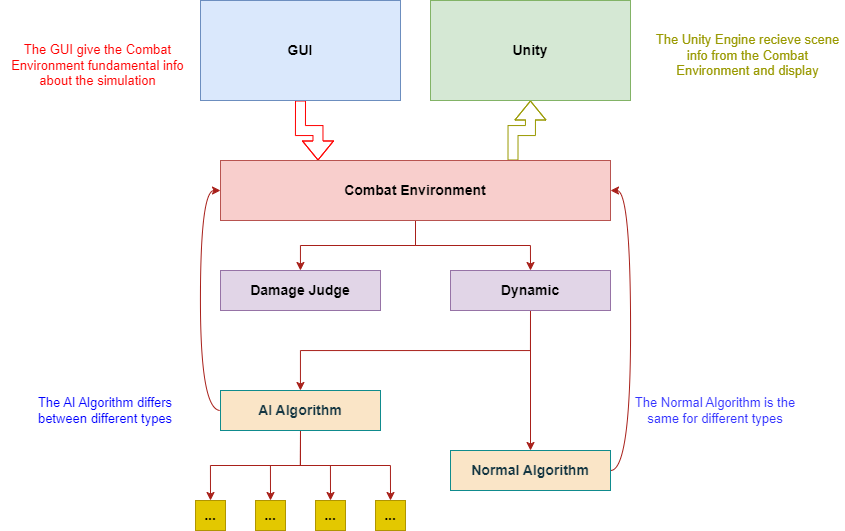

The diagram above was exported from draw.io. Its source (the exported page's mxGraphModel, read from the mxfile embedded in the PNG):
<mxGraphModel dx="1219" dy="713" grid="1" gridSize="10" guides="1" tooltips="1" connect="1" arrows="1" fold="1" page="1" pageScale="1" pageWidth="4681" pageHeight="3300" math="0" shadow="0">
  <root>
    <mxCell id="0" />
    <mxCell id="1" parent="0" />
    <mxCell id="5V8X015Ig3tdSF52-pnE-34" style="edgeStyle=orthogonalEdgeStyle;shape=flexArrow;rounded=0;orthogonalLoop=1;jettySize=auto;html=1;exitX=0.5;exitY=1;exitDx=0;exitDy=0;fontColor=#143642;strokeColor=#FF0000;entryX=0.25;entryY=0;entryDx=0;entryDy=0;" edge="1" parent="1" source="5V8X015Ig3tdSF52-pnE-4" target="5V8X015Ig3tdSF52-pnE-6">
      <mxGeometry relative="1" as="geometry" />
    </mxCell>
    <mxCell id="5V8X015Ig3tdSF52-pnE-4" value="&lt;span style=&quot;font-size: 14px;&quot;&gt;&lt;b&gt;GUI&lt;/b&gt;&lt;/span&gt;" style="rounded=0;whiteSpace=wrap;html=1;strokeColor=#6c8ebf;fillColor=#dae8fc;" vertex="1" parent="1">
      <mxGeometry x="300" y="50" width="200" height="100" as="geometry" />
    </mxCell>
    <mxCell id="5V8X015Ig3tdSF52-pnE-21" style="edgeStyle=orthogonalEdgeStyle;rounded=0;orthogonalLoop=1;jettySize=auto;html=1;exitX=0.5;exitY=1;exitDx=0;exitDy=0;entryX=0.5;entryY=0;entryDx=0;entryDy=0;strokeColor=#A8201A;fontColor=#143642;fillColor=#FAE5C7;" edge="1" parent="1" source="5V8X015Ig3tdSF52-pnE-5" target="5V8X015Ig3tdSF52-pnE-14">
      <mxGeometry relative="1" as="geometry" />
    </mxCell>
    <mxCell id="5V8X015Ig3tdSF52-pnE-22" style="edgeStyle=orthogonalEdgeStyle;rounded=0;orthogonalLoop=1;jettySize=auto;html=1;exitX=0.5;exitY=1;exitDx=0;exitDy=0;entryX=0.5;entryY=0;entryDx=0;entryDy=0;strokeColor=#A8201A;fontColor=#143642;fillColor=#FAE5C7;" edge="1" parent="1" source="5V8X015Ig3tdSF52-pnE-5" target="5V8X015Ig3tdSF52-pnE-15">
      <mxGeometry relative="1" as="geometry" />
    </mxCell>
    <mxCell id="5V8X015Ig3tdSF52-pnE-23" style="edgeStyle=orthogonalEdgeStyle;rounded=0;orthogonalLoop=1;jettySize=auto;html=1;exitX=0.5;exitY=1;exitDx=0;exitDy=0;entryX=0.5;entryY=0;entryDx=0;entryDy=0;strokeColor=#A8201A;fontColor=#143642;fillColor=#FAE5C7;" edge="1" parent="1" source="5V8X015Ig3tdSF52-pnE-5" target="5V8X015Ig3tdSF52-pnE-16">
      <mxGeometry relative="1" as="geometry" />
    </mxCell>
    <mxCell id="5V8X015Ig3tdSF52-pnE-24" style="edgeStyle=orthogonalEdgeStyle;rounded=0;orthogonalLoop=1;jettySize=auto;html=1;exitX=0.5;exitY=1;exitDx=0;exitDy=0;entryX=0.5;entryY=0;entryDx=0;entryDy=0;strokeColor=#A8201A;fontColor=#143642;fillColor=#FAE5C7;" edge="1" parent="1" source="5V8X015Ig3tdSF52-pnE-5" target="5V8X015Ig3tdSF52-pnE-17">
      <mxGeometry relative="1" as="geometry" />
    </mxCell>
    <mxCell id="5V8X015Ig3tdSF52-pnE-26" style="edgeStyle=orthogonalEdgeStyle;rounded=0;orthogonalLoop=1;jettySize=auto;html=1;entryX=0;entryY=0.5;entryDx=0;entryDy=0;strokeColor=#A8201A;fontColor=#143642;fillColor=#FAE5C7;exitX=0;exitY=0.5;exitDx=0;exitDy=0;curved=1;" edge="1" parent="1" source="5V8X015Ig3tdSF52-pnE-5" target="5V8X015Ig3tdSF52-pnE-6">
      <mxGeometry relative="1" as="geometry" />
    </mxCell>
    <mxCell id="5V8X015Ig3tdSF52-pnE-5" value="&lt;span style=&quot;font-size: 14px;&quot;&gt;&lt;b&gt;AI Algorithm&lt;br&gt;&lt;/b&gt;&lt;/span&gt;" style="rounded=0;whiteSpace=wrap;html=1;strokeColor=#0F8B8D;fontColor=#143642;fillColor=#FAE5C7;" vertex="1" parent="1">
      <mxGeometry x="320" y="440" width="160" height="40" as="geometry" />
    </mxCell>
    <mxCell id="5V8X015Ig3tdSF52-pnE-11" style="edgeStyle=orthogonalEdgeStyle;rounded=0;orthogonalLoop=1;jettySize=auto;html=1;exitX=0.5;exitY=1;exitDx=0;exitDy=0;strokeColor=#A8201A;fontColor=#143642;fillColor=#FAE5C7;" edge="1" parent="1" source="5V8X015Ig3tdSF52-pnE-6" target="5V8X015Ig3tdSF52-pnE-7">
      <mxGeometry relative="1" as="geometry" />
    </mxCell>
    <mxCell id="5V8X015Ig3tdSF52-pnE-12" style="edgeStyle=orthogonalEdgeStyle;rounded=0;orthogonalLoop=1;jettySize=auto;html=1;exitX=0.5;exitY=1;exitDx=0;exitDy=0;entryX=0.5;entryY=0;entryDx=0;entryDy=0;strokeColor=#A8201A;fontColor=#143642;fillColor=#FAE5C7;" edge="1" parent="1" source="5V8X015Ig3tdSF52-pnE-6" target="5V8X015Ig3tdSF52-pnE-8">
      <mxGeometry relative="1" as="geometry" />
    </mxCell>
    <mxCell id="5V8X015Ig3tdSF52-pnE-37" style="edgeStyle=orthogonalEdgeStyle;shape=flexArrow;rounded=0;orthogonalLoop=1;jettySize=auto;html=1;exitX=0.75;exitY=0;exitDx=0;exitDy=0;fontColor=#143642;strokeColor=#999900;" edge="1" parent="1" source="5V8X015Ig3tdSF52-pnE-6" target="5V8X015Ig3tdSF52-pnE-36">
      <mxGeometry relative="1" as="geometry" />
    </mxCell>
    <mxCell id="5V8X015Ig3tdSF52-pnE-6" value="&lt;span style=&quot;font-size: 14px;&quot;&gt;&lt;b&gt;Combat Environment&lt;/b&gt;&lt;/span&gt;" style="rounded=0;whiteSpace=wrap;html=1;strokeColor=#b85450;fillColor=#f8cecc;" vertex="1" parent="1">
      <mxGeometry x="320" y="210" width="390" height="60" as="geometry" />
    </mxCell>
    <mxCell id="5V8X015Ig3tdSF52-pnE-7" value="&lt;span style=&quot;font-size: 14px;&quot;&gt;&lt;b&gt;Damage Judge&lt;/b&gt;&lt;/span&gt;" style="rounded=0;whiteSpace=wrap;html=1;strokeColor=#9673a6;fillColor=#e1d5e7;" vertex="1" parent="1">
      <mxGeometry x="320" y="320" width="160" height="40" as="geometry" />
    </mxCell>
    <mxCell id="5V8X015Ig3tdSF52-pnE-20" style="edgeStyle=orthogonalEdgeStyle;rounded=0;orthogonalLoop=1;jettySize=auto;html=1;exitX=0.5;exitY=1;exitDx=0;exitDy=0;entryX=0.5;entryY=0;entryDx=0;entryDy=0;strokeColor=#A8201A;fontColor=#143642;fillColor=#FAE5C7;" edge="1" parent="1" source="5V8X015Ig3tdSF52-pnE-8" target="5V8X015Ig3tdSF52-pnE-9">
      <mxGeometry relative="1" as="geometry" />
    </mxCell>
    <mxCell id="5V8X015Ig3tdSF52-pnE-25" style="edgeStyle=orthogonalEdgeStyle;rounded=0;orthogonalLoop=1;jettySize=auto;html=1;exitX=0.5;exitY=1;exitDx=0;exitDy=0;strokeColor=#A8201A;fontColor=#143642;fillColor=#FAE5C7;" edge="1" parent="1" source="5V8X015Ig3tdSF52-pnE-8" target="5V8X015Ig3tdSF52-pnE-5">
      <mxGeometry relative="1" as="geometry" />
    </mxCell>
    <mxCell id="5V8X015Ig3tdSF52-pnE-8" value="&lt;span style=&quot;font-size: 14px;&quot;&gt;&lt;b&gt;Dynamic&lt;/b&gt;&lt;/span&gt;" style="rounded=0;whiteSpace=wrap;html=1;strokeColor=#9673a6;fillColor=#e1d5e7;" vertex="1" parent="1">
      <mxGeometry x="550" y="320" width="160" height="40" as="geometry" />
    </mxCell>
    <mxCell id="5V8X015Ig3tdSF52-pnE-27" style="edgeStyle=orthogonalEdgeStyle;rounded=0;orthogonalLoop=1;jettySize=auto;html=1;exitX=1;exitY=0.5;exitDx=0;exitDy=0;entryX=1;entryY=0.5;entryDx=0;entryDy=0;strokeColor=#A8201A;fontColor=#143642;fillColor=#FAE5C7;curved=1;" edge="1" parent="1" source="5V8X015Ig3tdSF52-pnE-9" target="5V8X015Ig3tdSF52-pnE-6">
      <mxGeometry relative="1" as="geometry" />
    </mxCell>
    <mxCell id="5V8X015Ig3tdSF52-pnE-9" value="&lt;span style=&quot;font-size: 14px;&quot;&gt;&lt;b&gt;Normal Algorithm&lt;br&gt;&lt;/b&gt;&lt;/span&gt;" style="rounded=0;whiteSpace=wrap;html=1;strokeColor=#0F8B8D;fontColor=#143642;fillColor=#FAE5C7;" vertex="1" parent="1">
      <mxGeometry x="550" y="500" width="160" height="40" as="geometry" />
    </mxCell>
    <mxCell id="5V8X015Ig3tdSF52-pnE-13" value="&lt;font style=&quot;font-size: 13px;&quot; color=&quot;#3333ff&quot;&gt;The Normal Algorithm is the same for different types&lt;/font&gt;" style="text;html=1;strokeColor=none;fillColor=none;align=center;verticalAlign=middle;whiteSpace=wrap;rounded=0;fontColor=#143642;" vertex="1" parent="1">
      <mxGeometry x="730" y="440" width="170" height="40" as="geometry" />
    </mxCell>
    <mxCell id="5V8X015Ig3tdSF52-pnE-14" value="&lt;span style=&quot;font-size: 14px;&quot;&gt;&lt;b&gt;...&lt;br&gt;&lt;/b&gt;&lt;/span&gt;" style="rounded=0;whiteSpace=wrap;html=1;strokeColor=#B09500;fontColor=#000000;fillColor=#e3c800;" vertex="1" parent="1">
      <mxGeometry x="295" y="550" width="30" height="30" as="geometry" />
    </mxCell>
    <mxCell id="5V8X015Ig3tdSF52-pnE-15" value="&lt;span style=&quot;font-size: 14px;&quot;&gt;&lt;b&gt;...&lt;br&gt;&lt;/b&gt;&lt;/span&gt;" style="rounded=0;whiteSpace=wrap;html=1;strokeColor=#B09500;fontColor=#000000;fillColor=#e3c800;" vertex="1" parent="1">
      <mxGeometry x="355" y="550" width="30" height="30" as="geometry" />
    </mxCell>
    <mxCell id="5V8X015Ig3tdSF52-pnE-16" value="&lt;span style=&quot;font-size: 14px;&quot;&gt;&lt;b&gt;...&lt;br&gt;&lt;/b&gt;&lt;/span&gt;" style="rounded=0;whiteSpace=wrap;html=1;strokeColor=#B09500;fontColor=#000000;fillColor=#e3c800;" vertex="1" parent="1">
      <mxGeometry x="415" y="550" width="30" height="30" as="geometry" />
    </mxCell>
    <mxCell id="5V8X015Ig3tdSF52-pnE-17" value="&lt;span style=&quot;font-size: 14px;&quot;&gt;&lt;b&gt;...&lt;br&gt;&lt;/b&gt;&lt;/span&gt;" style="rounded=0;whiteSpace=wrap;html=1;strokeColor=#B09500;fontColor=#000000;fillColor=#e3c800;" vertex="1" parent="1">
      <mxGeometry x="475" y="550" width="30" height="30" as="geometry" />
    </mxCell>
    <mxCell id="5V8X015Ig3tdSF52-pnE-18" value="&lt;font style=&quot;font-size: 13px;&quot; color=&quot;#0000ff&quot;&gt;The AI Algorithm differs between different types&lt;/font&gt;" style="text;html=1;strokeColor=none;fillColor=none;align=center;verticalAlign=middle;whiteSpace=wrap;rounded=0;fontColor=#143642;" vertex="1" parent="1">
      <mxGeometry x="130" y="440" width="150" height="40" as="geometry" />
    </mxCell>
    <mxCell id="5V8X015Ig3tdSF52-pnE-32" value="&lt;font style=&quot;font-size: 13px;&quot; color=&quot;#ff0000&quot;&gt;The GUI give the Combat Environment fundamental info about the simulation&lt;/font&gt;" style="text;html=1;strokeColor=none;fillColor=none;align=center;verticalAlign=middle;whiteSpace=wrap;rounded=0;fontColor=#143642;" vertex="1" parent="1">
      <mxGeometry x="100" y="90" width="195" height="50" as="geometry" />
    </mxCell>
    <mxCell id="5V8X015Ig3tdSF52-pnE-36" value="&lt;span style=&quot;font-size: 14px;&quot;&gt;&lt;b&gt;Unity&lt;/b&gt;&lt;/span&gt;" style="rounded=0;whiteSpace=wrap;html=1;strokeColor=#82b366;fillColor=#d5e8d4;" vertex="1" parent="1">
      <mxGeometry x="530" y="50" width="200" height="100" as="geometry" />
    </mxCell>
    <mxCell id="5V8X015Ig3tdSF52-pnE-38" value="&lt;font style=&quot;font-size: 13px;&quot; color=&quot;#999900&quot;&gt;The Unity Engine recieve scene info from the Combat Environment and display&lt;/font&gt;" style="text;html=1;strokeColor=none;fillColor=none;align=center;verticalAlign=middle;whiteSpace=wrap;rounded=0;fontColor=#143642;" vertex="1" parent="1">
      <mxGeometry x="750" y="80" width="195" height="50" as="geometry" />
    </mxCell>
  </root>
</mxGraphModel>